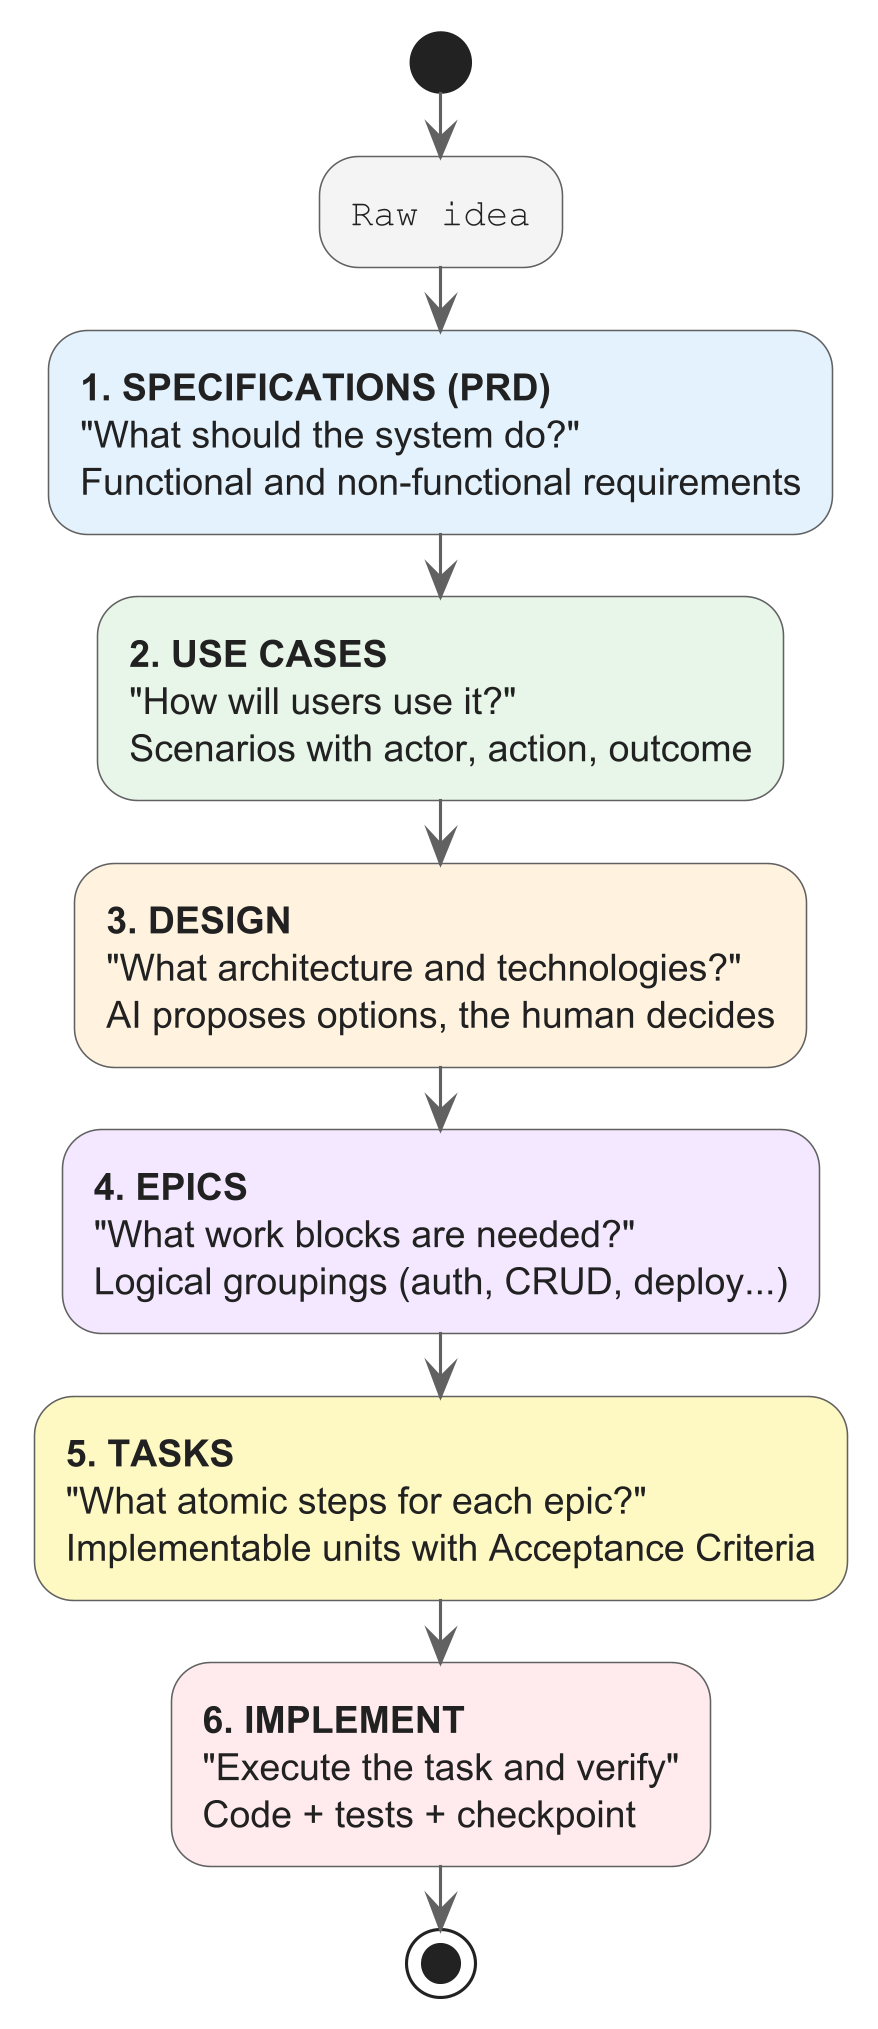

The diagram above was rendered by PlantUML. Its source (embedded in the PNG):
@startuml 11-workflow-adlc
skinparamlocked dpi 300

skinparam backgroundColor white
skinparam shadowing false
skinparam defaultFontName "Sans-Serif"
skinparam defaultFontSize 12

skinparam activity {
  BackgroundColor #F4F4F4
  BorderColor #616161
  FontColor #212121
  ArrowColor #616161
  DiamondBackgroundColor #F4F4F4
  DiamondBorderColor #616161
}

skinparam activityDiagram {
  BackgroundColor white
}

|ADLC Workflow|

start
:""Raw idea"";

#E3F2FD:**1. SPECIFICATIONS (PRD)**
"What should the system do?"
Functional and non-functional requirements;

#E8F5E9:**2. USE CASES**
"How will users use it?"
Scenarios with actor, action, outcome;

#FFF3E0:**3. DESIGN**
"What architecture and technologies?"
AI proposes options, the human decides;

#F3E8FF:**4. EPICS**
"What work blocks are needed?"
Logical groupings (auth, CRUD, deploy...);

#FEF9C3:**5. TASKS**
"What atomic steps for each epic?"
Implementable units with Acceptance Criteria;

#FFEBEE:**6. IMPLEMENT**
"Execute the task and verify"
Code + tests + checkpoint;

stop

@enduml